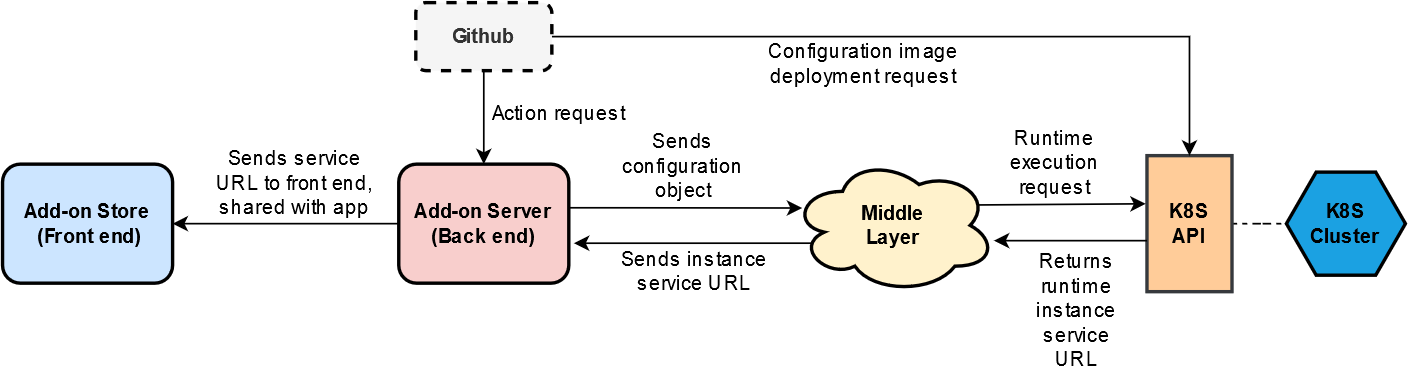

The diagram above was exported from draw.io. Its source (the exported page's mxGraphModel, read from the mxfile embedded in the PNG):
<mxGraphModel dx="838" dy="466" grid="1" gridSize="10" guides="1" tooltips="1" connect="1" arrows="1" fold="1" page="1" pageScale="1" pageWidth="850" pageHeight="1100" math="0" shadow="0">
  <root>
    <mxCell id="0" />
    <mxCell id="1" parent="0" />
    <mxCell id="lIIwG132gd2CnU2QNMIb-11" style="edgeStyle=orthogonalEdgeStyle;rounded=0;orthogonalLoop=1;jettySize=auto;html=1;entryX=0;entryY=0.5;entryDx=0;entryDy=0;startArrow=none;startFill=0;endArrow=none;endFill=0;dashed=1;" parent="1" source="Z97yOpfbiIFhRvsjeJr0-4" target="Z97yOpfbiIFhRvsjeJr0-6" edge="1">
      <mxGeometry relative="1" as="geometry" />
    </mxCell>
    <mxCell id="Z97yOpfbiIFhRvsjeJr0-4" value="&lt;div style=&quot;font-size: 12px;&quot;&gt;K8S &lt;br style=&quot;font-size: 12px;&quot;&gt;&lt;/div&gt;&lt;div style=&quot;font-size: 12px;&quot;&gt;API&lt;/div&gt;" style="rounded=0;whiteSpace=wrap;html=1;rotation=0;fillColor=#ffcc99;strokeColor=#36393d;strokeWidth=2;fontStyle=1;fontSize=12;" parent="1" vertex="1">
      <mxGeometry x="750" y="360" width="50" height="80" as="geometry" />
    </mxCell>
    <mxCell id="Z97yOpfbiIFhRvsjeJr0-6" value="&lt;div style=&quot;font-size: 12px;&quot;&gt;K8S&lt;/div&gt;&lt;div style=&quot;font-size: 12px;&quot;&gt;Cluster&lt;/div&gt;" style="shape=hexagon;perimeter=hexagonPerimeter2;whiteSpace=wrap;html=1;fillColor=#1ba1e2;strokeColor=#000000;fontColor=#000000;strokeWidth=2;fontStyle=1;fontSize=12;" parent="1" vertex="1">
      <mxGeometry x="832" y="369.69" width="70" height="60.62" as="geometry" />
    </mxCell>
    <mxCell id="lIIwG132gd2CnU2QNMIb-1" style="edgeStyle=orthogonalEdgeStyle;rounded=0;orthogonalLoop=1;jettySize=auto;html=1;entryX=1;entryY=0.5;entryDx=0;entryDy=0;" parent="1" source="Z97yOpfbiIFhRvsjeJr0-7" target="Z97yOpfbiIFhRvsjeJr0-9" edge="1">
      <mxGeometry relative="1" as="geometry" />
    </mxCell>
    <mxCell id="Z97yOpfbiIFhRvsjeJr0-7" value="&lt;div style=&quot;font-size: 12px;&quot;&gt;Add-on Server&lt;/div&gt;&lt;div style=&quot;font-size: 12px;&quot;&gt;(Back end)&lt;br style=&quot;font-size: 12px;&quot;&gt;&lt;/div&gt;" style="rounded=1;whiteSpace=wrap;html=1;fillColor=#f8cecc;strokeColor=#000000;strokeWidth=2;fontStyle=1;fontSize=12;" parent="1" vertex="1">
      <mxGeometry x="310" y="365" width="100" height="70" as="geometry" />
    </mxCell>
    <mxCell id="Z97yOpfbiIFhRvsjeJr0-9" value="&lt;div style=&quot;font-size: 12px;&quot;&gt;Add-on Store&lt;/div&gt;&lt;div style=&quot;font-size: 12px;&quot;&gt;&amp;nbsp;(Front end)&lt;br style=&quot;font-size: 12px;&quot;&gt;&lt;/div&gt;" style="rounded=1;whiteSpace=wrap;html=1;fillColor=#cce5ff;strokeColor=#000000;strokeWidth=2;fontStyle=1;fontSize=12;" parent="1" vertex="1">
      <mxGeometry x="77" y="365" width="100" height="70" as="geometry" />
    </mxCell>
    <mxCell id="Z97yOpfbiIFhRvsjeJr0-11" value="&lt;div&gt;Middle&lt;/div&gt;&lt;div&gt;Layer&lt;/div&gt;" style="ellipse;shape=cloud;whiteSpace=wrap;html=1;fillColor=#fff2cc;strokeColor=#000000;strokeWidth=2;fontStyle=1;fontSize=12;" parent="1" vertex="1">
      <mxGeometry x="541.01" y="361" width="120" height="80" as="geometry" />
    </mxCell>
    <mxCell id="lIIwG132gd2CnU2QNMIb-3" value="" style="endArrow=classic;startArrow=none;html=1;entryX=0.052;entryY=0.485;entryDx=0;entryDy=0;entryPerimeter=0;startFill=0;" parent="1" edge="1">
      <mxGeometry width="50" height="50" relative="1" as="geometry">
        <mxPoint x="410" y="390.66" as="sourcePoint" />
        <mxPoint x="547.25" y="390.79999999999995" as="targetPoint" />
        <Array as="points">
          <mxPoint x="440" y="390.66" />
        </Array>
      </mxGeometry>
    </mxCell>
    <mxCell id="lIIwG132gd2CnU2QNMIb-4" value="" style="endArrow=none;startArrow=classic;html=1;exitX=-0.015;exitY=0.354;exitDx=0;exitDy=0;entryX=0.9;entryY=0.5;entryDx=0;entryDy=0;entryPerimeter=0;startFill=1;endFill=0;exitPerimeter=0;" parent="1" source="Z97yOpfbiIFhRvsjeJr0-4" edge="1">
      <mxGeometry width="50" height="50" relative="1" as="geometry">
        <mxPoint x="741.9999999999998" y="388.0000000000001" as="sourcePoint" />
        <mxPoint x="650.01" y="388.9999999999999" as="targetPoint" />
      </mxGeometry>
    </mxCell>
    <mxCell id="lIIwG132gd2CnU2QNMIb-7" value="" style="endArrow=classic;html=1;entryX=0.5;entryY=0;entryDx=0;entryDy=0;" parent="1" target="Z97yOpfbiIFhRvsjeJr0-7" edge="1">
      <mxGeometry width="50" height="50" relative="1" as="geometry">
        <mxPoint x="360" y="310" as="sourcePoint" />
        <mxPoint x="390" y="240" as="targetPoint" />
      </mxGeometry>
    </mxCell>
    <mxCell id="TYkJ3cgstDOeQeih-tPH-1" style="edgeStyle=orthogonalEdgeStyle;rounded=0;orthogonalLoop=1;jettySize=auto;html=1;entryX=0.5;entryY=0;entryDx=0;entryDy=0;" edge="1" parent="1" source="lIIwG132gd2CnU2QNMIb-9" target="Z97yOpfbiIFhRvsjeJr0-4">
      <mxGeometry relative="1" as="geometry" />
    </mxCell>
    <mxCell id="lIIwG132gd2CnU2QNMIb-9" value="Github" style="rounded=1;whiteSpace=wrap;html=1;dashed=1;fillColor=#f5f5f5;strokeColor=#000000;fontColor=#333333;strokeWidth=2;fontStyle=1;fontSize=12;" parent="1" vertex="1">
      <mxGeometry x="320" y="270" width="80" height="40" as="geometry" />
    </mxCell>
    <mxCell id="lIIwG132gd2CnU2QNMIb-13" value="Action request" style="text;html=1;strokeColor=none;fillColor=none;align=center;verticalAlign=middle;whiteSpace=wrap;rounded=0;dashed=1;fontColor=#000000;" parent="1" vertex="1">
      <mxGeometry x="360" y="325" width="89" height="20" as="geometry" />
    </mxCell>
    <mxCell id="lIIwG132gd2CnU2QNMIb-14" value="&lt;div&gt;Sends&lt;/div&gt;&lt;div&gt;configuration&lt;/div&gt;&lt;div&gt;object &lt;/div&gt;" style="text;html=1;strokeColor=none;fillColor=none;align=center;verticalAlign=middle;whiteSpace=wrap;rounded=0;dashed=1;fontColor=#000000;" parent="1" vertex="1">
      <mxGeometry x="430" y="345" width="95" height="41" as="geometry" />
    </mxCell>
    <mxCell id="lIIwG132gd2CnU2QNMIb-15" value="" style="endArrow=classic;startArrow=none;html=1;entryX=1;entryY=0.75;entryDx=0;entryDy=0;startFill=0;exitX=0.078;exitY=0.706;exitDx=0;exitDy=0;exitPerimeter=0;" parent="1" edge="1">
      <mxGeometry width="50" height="50" relative="1" as="geometry">
        <mxPoint x="553.37" y="411.48" as="sourcePoint" />
        <mxPoint x="413" y="411.5" as="targetPoint" />
        <Array as="points" />
      </mxGeometry>
    </mxCell>
    <mxCell id="lIIwG132gd2CnU2QNMIb-16" value="Sends instance service URL" style="text;html=1;strokeColor=none;fillColor=none;align=center;verticalAlign=middle;whiteSpace=wrap;rounded=0;dashed=1;fontColor=#000000;" parent="1" vertex="1">
      <mxGeometry x="424" y="418" width="120" height="20" as="geometry" />
    </mxCell>
    <mxCell id="lIIwG132gd2CnU2QNMIb-20" value="Runtime execution request" style="text;html=1;strokeColor=none;fillColor=none;align=center;verticalAlign=middle;whiteSpace=wrap;rounded=0;dashed=1;fontColor=#000000;" parent="1" vertex="1">
      <mxGeometry x="655" y="339" width="82" height="49" as="geometry" />
    </mxCell>
    <mxCell id="lIIwG132gd2CnU2QNMIb-22" value="" style="endArrow=classic;startArrow=none;html=1;startFill=0;jumpSize=6;startSize=6;" parent="1" edge="1">
      <mxGeometry width="50" height="50" relative="1" as="geometry">
        <mxPoint x="750" y="410" as="sourcePoint" />
        <mxPoint x="660" y="410" as="targetPoint" />
        <Array as="points" />
      </mxGeometry>
    </mxCell>
    <mxCell id="lIIwG132gd2CnU2QNMIb-23" value="Returns runtime instance service URL" style="text;html=1;strokeColor=none;fillColor=none;align=center;verticalAlign=middle;whiteSpace=wrap;rounded=0;dashed=1;fontColor=#000000;" parent="1" vertex="1">
      <mxGeometry x="678" y="410" width="62" height="82" as="geometry" />
    </mxCell>
    <mxCell id="lIIwG132gd2CnU2QNMIb-24" value="Sends service URL to front end, shared with app" style="text;html=1;strokeColor=none;fillColor=none;align=center;verticalAlign=middle;whiteSpace=wrap;rounded=0;dashed=1;fontSize=12;fontColor=#000000;" parent="1" vertex="1">
      <mxGeometry x="199" y="353.69" width="100" height="44.31" as="geometry" />
    </mxCell>
    <mxCell id="TYkJ3cgstDOeQeih-tPH-2" value="Configuration image deployment request" style="text;html=1;strokeColor=none;fillColor=none;align=center;verticalAlign=middle;whiteSpace=wrap;rounded=0;" vertex="1" parent="1">
      <mxGeometry x="519.01" y="286" width="128.99" height="40" as="geometry" />
    </mxCell>
  </root>
</mxGraphModel>